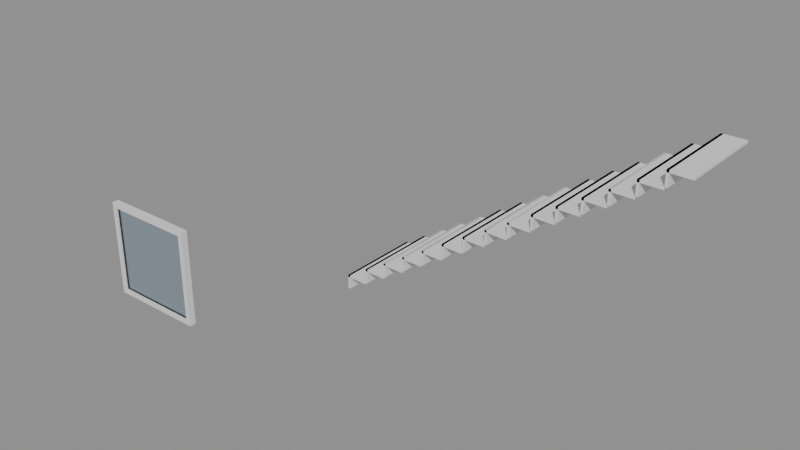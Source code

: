 # Source: e0515_after.blend  (saved by Blender 5.2.44; exported with 4.5.12 LTS)
import bpy
from mathutils import Matrix  # noqa: F401  (used for matrix-valued properties, if any)

bpy.ops.wm.read_factory_settings(use_empty=True)
scene = bpy.context.scene
scene.name = 'Scene'

# ---- materials (node trees are filled in below, after node groups)
mat_madera = bpy.data.materials.new('Madera')
mat_marco_pintura = bpy.data.materials.new('Marco_Pintura')
mat_vidrio = bpy.data.materials.new('Vidrio')

# ---- material node trees
mat_madera.use_nodes = True; mat_madera.node_tree.nodes.clear()
_N = mat_madera.node_tree.nodes; _L = mat_madera.node_tree.links
n0 = _N.new('ShaderNodeBsdfPrincipled'); n0.name = 'Principled BSDF'; n0.location = (-200, 100)
n0.inputs[3].default_value = 1.45
n0.inputs[10].default_value = 0.005
n1 = _N.new('ShaderNodeOutputMaterial'); n1.name = 'Material Output'; n1.location = (200, 100)
_L.new(n0.outputs[0], n1.inputs[0])
n1.is_active_output = True
mat_marco_pintura.use_nodes = True; mat_marco_pintura.node_tree.nodes.clear()
_N = mat_marco_pintura.node_tree.nodes; _L = mat_marco_pintura.node_tree.links
n0 = _N.new('ShaderNodeBsdfPrincipled'); n0.name = 'Principled BSDF'; n0.location = (-200, 100)
n0.inputs[3].default_value = 1.45
n0.inputs[10].default_value = 0.005
n1 = _N.new('ShaderNodeOutputMaterial'); n1.name = 'Material Output'; n1.location = (200, 100)
_L.new(n0.outputs[0], n1.inputs[0])
n1.is_active_output = True
mat_vidrio.use_nodes = True; mat_vidrio.node_tree.nodes.clear()
_N = mat_vidrio.node_tree.nodes; _L = mat_vidrio.node_tree.links
n0 = _N.new('ShaderNodeBsdfPrincipled'); n0.name = 'Principled BSDF'; n0.location = (-200, 100)
n0.inputs[0].default_value = (0.7, 0.85, 1.0, 1.0)
n0.inputs[2].default_value = 0.05
n0.inputs[3].default_value = 1.45
n0.inputs[10].default_value = 0.005
n0.inputs[18].default_value = 1.0
n1 = _N.new('ShaderNodeOutputMaterial'); n1.name = 'Material Output'; n1.location = (200, 100)
_L.new(n0.outputs[0], n1.inputs[0])
n1.is_active_output = True

# ---- meshes
me_escaleraprincipal_huella_1_mesh = bpy.data.meshes.new('EscaleraPrincipal_Huella_1_mesh')
me_escaleraprincipal_huella_1_mesh.from_pydata([(0.0, 0.0, 0.0), (0.28, 0.0, 0.0), (0.28, 1.1, 0.0), (0.0, 1.1, 0.0), (0.0, 0.0, 0.03), (0.28, 0.0, 0.03), (0.28, 1.1, 0.03), (0.0, 1.1, 0.03)], [], [(0, 1, 2, 3), (4, 5, 6, 7), (0, 1, 5, 4), (1, 2, 6, 5), (2, 3, 7, 6), (3, 0, 4, 7)])
me_escaleraprincipal_huella_1_mesh.materials.append(mat_madera)
me_escaleraprincipal_huella_1_mesh.update()
me_escaleraprincipal_ch_1_mesh = bpy.data.meshes.new('EscaleraPrincipal_CH_1_mesh')
me_escaleraprincipal_ch_1_mesh.from_pydata([(0.0, 0.0, 0.0), (0.03, 0.0, 0.0), (0.03, 1.1, 0.0), (0.0, 1.1, 0.0), (0.0, 0.0, 0.18), (0.03, 0.0, 0.18), (0.03, 1.1, 0.18), (0.0, 1.1, 0.18)], [], [(0, 1, 2, 3), (4, 5, 6, 7), (0, 1, 5, 4), (1, 2, 6, 5), (2, 3, 7, 6), (3, 0, 4, 7)])
me_escaleraprincipal_ch_1_mesh.materials.append(mat_madera)
me_escaleraprincipal_ch_1_mesh.update()
me_escaleraprincipal_huella_2_mesh = bpy.data.meshes.new('EscaleraPrincipal_Huella_2_mesh')
me_escaleraprincipal_huella_2_mesh.from_pydata([(0.0, 0.0, 0.0), (0.28, 0.0, 0.0), (0.28, 1.1, 0.0), (0.0, 1.1, 0.0), (0.0, 0.0, 0.03), (0.28, 0.0, 0.03), (0.28, 1.1, 0.03), (0.0, 1.1, 0.03)], [], [(0, 1, 2, 3), (4, 5, 6, 7), (0, 1, 5, 4), (1, 2, 6, 5), (2, 3, 7, 6), (3, 0, 4, 7)])
me_escaleraprincipal_huella_2_mesh.materials.append(mat_madera)
me_escaleraprincipal_huella_2_mesh.update()
me_escaleraprincipal_ch_2_mesh = bpy.data.meshes.new('EscaleraPrincipal_CH_2_mesh')
me_escaleraprincipal_ch_2_mesh.from_pydata([(0.0, 0.0, 0.0), (0.03, 0.0, 0.0), (0.03, 1.1, 0.0), (0.0, 1.1, 0.0), (0.0, 0.0, 0.18), (0.03, 0.0, 0.18), (0.03, 1.1, 0.18), (0.0, 1.1, 0.18)], [], [(0, 1, 2, 3), (4, 5, 6, 7), (0, 1, 5, 4), (1, 2, 6, 5), (2, 3, 7, 6), (3, 0, 4, 7)])
me_escaleraprincipal_ch_2_mesh.materials.append(mat_madera)
me_escaleraprincipal_ch_2_mesh.update()
me_escaleraprincipal_huella_3_mesh = bpy.data.meshes.new('EscaleraPrincipal_Huella_3_mesh')
me_escaleraprincipal_huella_3_mesh.from_pydata([(0.0, 0.0, 0.0), (0.28, 0.0, 0.0), (0.28, 1.1, 0.0), (0.0, 1.1, 0.0), (0.0, 0.0, 0.03), (0.28, 0.0, 0.03), (0.28, 1.1, 0.03), (0.0, 1.1, 0.03)], [], [(0, 1, 2, 3), (4, 5, 6, 7), (0, 1, 5, 4), (1, 2, 6, 5), (2, 3, 7, 6), (3, 0, 4, 7)])
me_escaleraprincipal_huella_3_mesh.materials.append(mat_madera)
me_escaleraprincipal_huella_3_mesh.update()
me_escaleraprincipal_ch_3_mesh = bpy.data.meshes.new('EscaleraPrincipal_CH_3_mesh')
me_escaleraprincipal_ch_3_mesh.from_pydata([(0.0, 0.0, 0.0), (0.03, 0.0, 0.0), (0.03, 1.1, 0.0), (0.0, 1.1, 0.0), (0.0, 0.0, 0.18), (0.03, 0.0, 0.18), (0.03, 1.1, 0.18), (0.0, 1.1, 0.18)], [], [(0, 1, 2, 3), (4, 5, 6, 7), (0, 1, 5, 4), (1, 2, 6, 5), (2, 3, 7, 6), (3, 0, 4, 7)])
me_escaleraprincipal_ch_3_mesh.materials.append(mat_madera)
me_escaleraprincipal_ch_3_mesh.update()
me_escaleraprincipal_huella_4_mesh = bpy.data.meshes.new('EscaleraPrincipal_Huella_4_mesh')
me_escaleraprincipal_huella_4_mesh.from_pydata([(0.0, 0.0, 0.0), (0.28, 0.0, 0.0), (0.28, 1.1, 0.0), (0.0, 1.1, 0.0), (0.0, 0.0, 0.03), (0.28, 0.0, 0.03), (0.28, 1.1, 0.03), (0.0, 1.1, 0.03)], [], [(0, 1, 2, 3), (4, 5, 6, 7), (0, 1, 5, 4), (1, 2, 6, 5), (2, 3, 7, 6), (3, 0, 4, 7)])
me_escaleraprincipal_huella_4_mesh.materials.append(mat_madera)
me_escaleraprincipal_huella_4_mesh.update()
me_escaleraprincipal_ch_4_mesh = bpy.data.meshes.new('EscaleraPrincipal_CH_4_mesh')
me_escaleraprincipal_ch_4_mesh.from_pydata([(0.0, 0.0, 0.0), (0.03, 0.0, 0.0), (0.03, 1.1, 0.0), (0.0, 1.1, 0.0), (0.0, 0.0, 0.18), (0.03, 0.0, 0.18), (0.03, 1.1, 0.18), (0.0, 1.1, 0.18)], [], [(0, 1, 2, 3), (4, 5, 6, 7), (0, 1, 5, 4), (1, 2, 6, 5), (2, 3, 7, 6), (3, 0, 4, 7)])
me_escaleraprincipal_ch_4_mesh.materials.append(mat_madera)
me_escaleraprincipal_ch_4_mesh.update()
me_escaleraprincipal_huella_5_mesh = bpy.data.meshes.new('EscaleraPrincipal_Huella_5_mesh')
me_escaleraprincipal_huella_5_mesh.from_pydata([(0.0, 0.0, 0.0), (0.28, 0.0, 0.0), (0.28, 1.1, 0.0), (0.0, 1.1, 0.0), (0.0, 0.0, 0.03), (0.28, 0.0, 0.03), (0.28, 1.1, 0.03), (0.0, 1.1, 0.03)], [], [(0, 1, 2, 3), (4, 5, 6, 7), (0, 1, 5, 4), (1, 2, 6, 5), (2, 3, 7, 6), (3, 0, 4, 7)])
me_escaleraprincipal_huella_5_mesh.materials.append(mat_madera)
me_escaleraprincipal_huella_5_mesh.update()
me_escaleraprincipal_ch_5_mesh = bpy.data.meshes.new('EscaleraPrincipal_CH_5_mesh')
me_escaleraprincipal_ch_5_mesh.from_pydata([(0.0, 0.0, 0.0), (0.03, 0.0, 0.0), (0.03, 1.1, 0.0), (0.0, 1.1, 0.0), (0.0, 0.0, 0.18), (0.03, 0.0, 0.18), (0.03, 1.1, 0.18), (0.0, 1.1, 0.18)], [], [(0, 1, 2, 3), (4, 5, 6, 7), (0, 1, 5, 4), (1, 2, 6, 5), (2, 3, 7, 6), (3, 0, 4, 7)])
me_escaleraprincipal_ch_5_mesh.materials.append(mat_madera)
me_escaleraprincipal_ch_5_mesh.update()
me_escaleraprincipal_huella_6_mesh = bpy.data.meshes.new('EscaleraPrincipal_Huella_6_mesh')
me_escaleraprincipal_huella_6_mesh.from_pydata([(0.0, 0.0, 0.0), (0.28, 0.0, 0.0), (0.28, 1.1, 0.0), (0.0, 1.1, 0.0), (0.0, 0.0, 0.03), (0.28, 0.0, 0.03), (0.28, 1.1, 0.03), (0.0, 1.1, 0.03)], [], [(0, 1, 2, 3), (4, 5, 6, 7), (0, 1, 5, 4), (1, 2, 6, 5), (2, 3, 7, 6), (3, 0, 4, 7)])
me_escaleraprincipal_huella_6_mesh.materials.append(mat_madera)
me_escaleraprincipal_huella_6_mesh.update()
me_escaleraprincipal_ch_6_mesh = bpy.data.meshes.new('EscaleraPrincipal_CH_6_mesh')
me_escaleraprincipal_ch_6_mesh.from_pydata([(0.0, 0.0, 0.0), (0.03, 0.0, 0.0), (0.03, 1.1, 0.0), (0.0, 1.1, 0.0), (0.0, 0.0, 0.18), (0.03, 0.0, 0.18), (0.03, 1.1, 0.18), (0.0, 1.1, 0.18)], [], [(0, 1, 2, 3), (4, 5, 6, 7), (0, 1, 5, 4), (1, 2, 6, 5), (2, 3, 7, 6), (3, 0, 4, 7)])
me_escaleraprincipal_ch_6_mesh.materials.append(mat_madera)
me_escaleraprincipal_ch_6_mesh.update()
me_escaleraprincipal_huella_7_mesh = bpy.data.meshes.new('EscaleraPrincipal_Huella_7_mesh')
me_escaleraprincipal_huella_7_mesh.from_pydata([(0.0, 0.0, 0.0), (0.28, 0.0, 0.0), (0.28, 1.1, 0.0), (0.0, 1.1, 0.0), (0.0, 0.0, 0.03), (0.28, 0.0, 0.03), (0.28, 1.1, 0.03), (0.0, 1.1, 0.03)], [], [(0, 1, 2, 3), (4, 5, 6, 7), (0, 1, 5, 4), (1, 2, 6, 5), (2, 3, 7, 6), (3, 0, 4, 7)])
me_escaleraprincipal_huella_7_mesh.materials.append(mat_madera)
me_escaleraprincipal_huella_7_mesh.update()
me_escaleraprincipal_ch_7_mesh = bpy.data.meshes.new('EscaleraPrincipal_CH_7_mesh')
me_escaleraprincipal_ch_7_mesh.from_pydata([(0.0, 0.0, 0.0), (0.03, 0.0, 0.0), (0.03, 1.1, 0.0), (0.0, 1.1, 0.0), (0.0, 0.0, 0.18), (0.03, 0.0, 0.18), (0.03, 1.1, 0.18), (0.0, 1.1, 0.18)], [], [(0, 1, 2, 3), (4, 5, 6, 7), (0, 1, 5, 4), (1, 2, 6, 5), (2, 3, 7, 6), (3, 0, 4, 7)])
me_escaleraprincipal_ch_7_mesh.materials.append(mat_madera)
me_escaleraprincipal_ch_7_mesh.update()
me_escaleraprincipal_huella_8_mesh = bpy.data.meshes.new('EscaleraPrincipal_Huella_8_mesh')
me_escaleraprincipal_huella_8_mesh.from_pydata([(0.0, 0.0, 0.0), (0.28, 0.0, 0.0), (0.28, 1.1, 0.0), (0.0, 1.1, 0.0), (0.0, 0.0, 0.03), (0.28, 0.0, 0.03), (0.28, 1.1, 0.03), (0.0, 1.1, 0.03)], [], [(0, 1, 2, 3), (4, 5, 6, 7), (0, 1, 5, 4), (1, 2, 6, 5), (2, 3, 7, 6), (3, 0, 4, 7)])
me_escaleraprincipal_huella_8_mesh.materials.append(mat_madera)
me_escaleraprincipal_huella_8_mesh.update()
me_escaleraprincipal_ch_8_mesh = bpy.data.meshes.new('EscaleraPrincipal_CH_8_mesh')
me_escaleraprincipal_ch_8_mesh.from_pydata([(0.0, 0.0, 0.0), (0.03, 0.0, 0.0), (0.03, 1.1, 0.0), (0.0, 1.1, 0.0), (0.0, 0.0, 0.18), (0.03, 0.0, 0.18), (0.03, 1.1, 0.18), (0.0, 1.1, 0.18)], [], [(0, 1, 2, 3), (4, 5, 6, 7), (0, 1, 5, 4), (1, 2, 6, 5), (2, 3, 7, 6), (3, 0, 4, 7)])
me_escaleraprincipal_ch_8_mesh.materials.append(mat_madera)
me_escaleraprincipal_ch_8_mesh.update()
me_escaleraprincipal_huella_9_mesh = bpy.data.meshes.new('EscaleraPrincipal_Huella_9_mesh')
me_escaleraprincipal_huella_9_mesh.from_pydata([(0.0, 0.0, 0.0), (0.28, 0.0, 0.0), (0.28, 1.1, 0.0), (0.0, 1.1, 0.0), (0.0, 0.0, 0.03), (0.28, 0.0, 0.03), (0.28, 1.1, 0.03), (0.0, 1.1, 0.03)], [], [(0, 1, 2, 3), (4, 5, 6, 7), (0, 1, 5, 4), (1, 2, 6, 5), (2, 3, 7, 6), (3, 0, 4, 7)])
me_escaleraprincipal_huella_9_mesh.materials.append(mat_madera)
me_escaleraprincipal_huella_9_mesh.update()
me_escaleraprincipal_ch_9_mesh = bpy.data.meshes.new('EscaleraPrincipal_CH_9_mesh')
me_escaleraprincipal_ch_9_mesh.from_pydata([(0.0, 0.0, 0.0), (0.03, 0.0, 0.0), (0.03, 1.1, 0.0), (0.0, 1.1, 0.0), (0.0, 0.0, 0.18), (0.03, 0.0, 0.18), (0.03, 1.1, 0.18), (0.0, 1.1, 0.18)], [], [(0, 1, 2, 3), (4, 5, 6, 7), (0, 1, 5, 4), (1, 2, 6, 5), (2, 3, 7, 6), (3, 0, 4, 7)])
me_escaleraprincipal_ch_9_mesh.materials.append(mat_madera)
me_escaleraprincipal_ch_9_mesh.update()
me_escaleraprincipal_huella_10_mesh = bpy.data.meshes.new('EscaleraPrincipal_Huella_10_mesh')
me_escaleraprincipal_huella_10_mesh.from_pydata([(0.0, 0.0, 0.0), (0.28, 0.0, 0.0), (0.28, 1.1, 0.0), (0.0, 1.1, 0.0), (0.0, 0.0, 0.03), (0.28, 0.0, 0.03), (0.28, 1.1, 0.03), (0.0, 1.1, 0.03)], [], [(0, 1, 2, 3), (4, 5, 6, 7), (0, 1, 5, 4), (1, 2, 6, 5), (2, 3, 7, 6), (3, 0, 4, 7)])
me_escaleraprincipal_huella_10_mesh.materials.append(mat_madera)
me_escaleraprincipal_huella_10_mesh.update()
me_escaleraprincipal_ch_10_mesh = bpy.data.meshes.new('EscaleraPrincipal_CH_10_mesh')
me_escaleraprincipal_ch_10_mesh.from_pydata([(0.0, 0.0, 0.0), (0.03, 0.0, 0.0), (0.03, 1.1, 0.0), (0.0, 1.1, 0.0), (0.0, 0.0, 0.18), (0.03, 0.0, 0.18), (0.03, 1.1, 0.18), (0.0, 1.1, 0.18)], [], [(0, 1, 2, 3), (4, 5, 6, 7), (0, 1, 5, 4), (1, 2, 6, 5), (2, 3, 7, 6), (3, 0, 4, 7)])
me_escaleraprincipal_ch_10_mesh.materials.append(mat_madera)
me_escaleraprincipal_ch_10_mesh.update()
me_escaleraprincipal_huella_11_mesh = bpy.data.meshes.new('EscaleraPrincipal_Huella_11_mesh')
me_escaleraprincipal_huella_11_mesh.from_pydata([(0.0, 0.0, 0.0), (0.28, 0.0, 0.0), (0.28, 1.1, 0.0), (0.0, 1.1, 0.0), (0.0, 0.0, 0.03), (0.28, 0.0, 0.03), (0.28, 1.1, 0.03), (0.0, 1.1, 0.03)], [], [(0, 1, 2, 3), (4, 5, 6, 7), (0, 1, 5, 4), (1, 2, 6, 5), (2, 3, 7, 6), (3, 0, 4, 7)])
me_escaleraprincipal_huella_11_mesh.materials.append(mat_madera)
me_escaleraprincipal_huella_11_mesh.update()
me_escaleraprincipal_ch_11_mesh = bpy.data.meshes.new('EscaleraPrincipal_CH_11_mesh')
me_escaleraprincipal_ch_11_mesh.from_pydata([(0.0, 0.0, 0.0), (0.03, 0.0, 0.0), (0.03, 1.1, 0.0), (0.0, 1.1, 0.0), (0.0, 0.0, 0.18), (0.03, 0.0, 0.18), (0.03, 1.1, 0.18), (0.0, 1.1, 0.18)], [], [(0, 1, 2, 3), (4, 5, 6, 7), (0, 1, 5, 4), (1, 2, 6, 5), (2, 3, 7, 6), (3, 0, 4, 7)])
me_escaleraprincipal_ch_11_mesh.materials.append(mat_madera)
me_escaleraprincipal_ch_11_mesh.update()
me_escaleraprincipal_huella_12_mesh = bpy.data.meshes.new('EscaleraPrincipal_Huella_12_mesh')
me_escaleraprincipal_huella_12_mesh.from_pydata([(0.0, 0.0, 0.0), (0.28, 0.0, 0.0), (0.28, 1.1, 0.0), (0.0, 1.1, 0.0), (0.0, 0.0, 0.03), (0.28, 0.0, 0.03), (0.28, 1.1, 0.03), (0.0, 1.1, 0.03)], [], [(0, 1, 2, 3), (4, 5, 6, 7), (0, 1, 5, 4), (1, 2, 6, 5), (2, 3, 7, 6), (3, 0, 4, 7)])
me_escaleraprincipal_huella_12_mesh.materials.append(mat_madera)
me_escaleraprincipal_huella_12_mesh.update()
me_escaleraprincipal_ch_12_mesh = bpy.data.meshes.new('EscaleraPrincipal_CH_12_mesh')
me_escaleraprincipal_ch_12_mesh.from_pydata([(0.0, 0.0, 0.0), (0.03, 0.0, 0.0), (0.03, 1.1, 0.0), (0.0, 1.1, 0.0), (0.0, 0.0, 0.18), (0.03, 0.0, 0.18), (0.03, 1.1, 0.18), (0.0, 1.1, 0.18)], [], [(0, 1, 2, 3), (4, 5, 6, 7), (0, 1, 5, 4), (1, 2, 6, 5), (2, 3, 7, 6), (3, 0, 4, 7)])
me_escaleraprincipal_ch_12_mesh.materials.append(mat_madera)
me_escaleraprincipal_ch_12_mesh.update()
me_escaleraprincipal_huella_13_mesh = bpy.data.meshes.new('EscaleraPrincipal_Huella_13_mesh')
me_escaleraprincipal_huella_13_mesh.from_pydata([(0.0, 0.0, 0.0), (0.28, 0.0, 0.0), (0.28, 1.1, 0.0), (0.0, 1.1, 0.0), (0.0, 0.0, 0.03), (0.28, 0.0, 0.03), (0.28, 1.1, 0.03), (0.0, 1.1, 0.03)], [], [(0, 1, 2, 3), (4, 5, 6, 7), (0, 1, 5, 4), (1, 2, 6, 5), (2, 3, 7, 6), (3, 0, 4, 7)])
me_escaleraprincipal_huella_13_mesh.materials.append(mat_madera)
me_escaleraprincipal_huella_13_mesh.update()
me_escaleraprincipal_ch_13_mesh = bpy.data.meshes.new('EscaleraPrincipal_CH_13_mesh')
me_escaleraprincipal_ch_13_mesh.from_pydata([(0.0, 0.0, 0.0), (0.03, 0.0, 0.0), (0.03, 1.1, 0.0), (0.0, 1.1, 0.0), (0.0, 0.0, 0.18), (0.03, 0.0, 0.18), (0.03, 1.1, 0.18), (0.0, 1.1, 0.18)], [], [(0, 1, 2, 3), (4, 5, 6, 7), (0, 1, 5, 4), (1, 2, 6, 5), (2, 3, 7, 6), (3, 0, 4, 7)])
me_escaleraprincipal_ch_13_mesh.materials.append(mat_madera)
me_escaleraprincipal_ch_13_mesh.update()
me_escaleraprincipal_huella_14_mesh = bpy.data.meshes.new('EscaleraPrincipal_Huella_14_mesh')
me_escaleraprincipal_huella_14_mesh.from_pydata([(0.0, 0.0, 0.0), (0.28, 0.0, 0.0), (0.28, 1.1, 0.0), (0.0, 1.1, 0.0), (0.0, 0.0, 0.03), (0.28, 0.0, 0.03), (0.28, 1.1, 0.03), (0.0, 1.1, 0.03)], [], [(0, 1, 2, 3), (4, 5, 6, 7), (0, 1, 5, 4), (1, 2, 6, 5), (2, 3, 7, 6), (3, 0, 4, 7)])
me_escaleraprincipal_huella_14_mesh.materials.append(mat_madera)
me_escaleraprincipal_huella_14_mesh.update()
me_escaleraprincipal_ch_14_mesh = bpy.data.meshes.new('EscaleraPrincipal_CH_14_mesh')
me_escaleraprincipal_ch_14_mesh.from_pydata([(0.0, 0.0, 0.0), (0.03, 0.0, 0.0), (0.03, 1.1, 0.0), (0.0, 1.1, 0.0), (0.0, 0.0, 0.18), (0.03, 0.0, 0.18), (0.03, 1.1, 0.18), (0.0, 1.1, 0.18)], [], [(0, 1, 2, 3), (4, 5, 6, 7), (0, 1, 5, 4), (1, 2, 6, 5), (2, 3, 7, 6), (3, 0, 4, 7)])
me_escaleraprincipal_ch_14_mesh.materials.append(mat_madera)
me_escaleraprincipal_ch_14_mesh.update()
me_escaleraprincipal_huella_15_mesh = bpy.data.meshes.new('EscaleraPrincipal_Huella_15_mesh')
me_escaleraprincipal_huella_15_mesh.from_pydata([(0.0, 0.0, 0.0), (0.28, 0.0, 0.0), (0.28, 1.1, 0.0), (0.0, 1.1, 0.0), (0.0, 0.0, 0.03), (0.28, 0.0, 0.03), (0.28, 1.1, 0.03), (0.0, 1.1, 0.03)], [], [(0, 1, 2, 3), (4, 5, 6, 7), (0, 1, 5, 4), (1, 2, 6, 5), (2, 3, 7, 6), (3, 0, 4, 7)])
me_escaleraprincipal_huella_15_mesh.materials.append(mat_madera)
me_escaleraprincipal_huella_15_mesh.update()
me_escaleraprincipal_ch_15_mesh = bpy.data.meshes.new('EscaleraPrincipal_CH_15_mesh')
me_escaleraprincipal_ch_15_mesh.from_pydata([(0.0, 0.0, 0.0), (0.03, 0.0, 0.0), (0.03, 1.1, 0.0), (0.0, 1.1, 0.0), (0.0, 0.0, 0.18), (0.03, 0.0, 0.18), (0.03, 1.1, 0.18), (0.0, 1.1, 0.18)], [], [(0, 1, 2, 3), (4, 5, 6, 7), (0, 1, 5, 4), (1, 2, 6, 5), (2, 3, 7, 6), (3, 0, 4, 7)])
me_escaleraprincipal_ch_15_mesh.materials.append(mat_madera)
me_escaleraprincipal_ch_15_mesh.update()
me_ventana_nuevo_jamba_izq_mesh = bpy.data.meshes.new('Ventana_Nuevo_Jamba_Izq_mesh')
me_ventana_nuevo_jamba_izq_mesh.from_pydata([(0.0, 0.0, 0.0), (0.06, 0.0, 0.0), (0.06, 0.08, 0.0), (0.0, 0.08, 0.0), (0.0, 0.0, 1.2), (0.06, 0.0, 1.2), (0.06, 0.08, 1.2), (0.0, 0.08, 1.2)], [], [(0, 1, 2, 3), (4, 5, 6, 7), (0, 1, 5, 4), (1, 2, 6, 5), (2, 3, 7, 6), (3, 0, 4, 7)])
me_ventana_nuevo_jamba_izq_mesh.materials.append(mat_marco_pintura)
me_ventana_nuevo_jamba_izq_mesh.update()
me_ventana_nuevo_jamba_der_mesh = bpy.data.meshes.new('Ventana_Nuevo_Jamba_Der_mesh')
me_ventana_nuevo_jamba_der_mesh.from_pydata([(0.0, 0.0, 0.0), (0.06, 0.0, 0.0), (0.06, 0.08, 0.0), (0.0, 0.08, 0.0), (0.0, 0.0, 1.2), (0.06, 0.0, 1.2), (0.06, 0.08, 1.2), (0.0, 0.08, 1.2)], [], [(0, 1, 2, 3), (4, 5, 6, 7), (0, 1, 5, 4), (1, 2, 6, 5), (2, 3, 7, 6), (3, 0, 4, 7)])
me_ventana_nuevo_jamba_der_mesh.materials.append(mat_marco_pintura)
me_ventana_nuevo_jamba_der_mesh.update()
me_ventana_nuevo_trav_inf_mesh = bpy.data.meshes.new('Ventana_Nuevo_Trav_Inf_mesh')
me_ventana_nuevo_trav_inf_mesh.from_pydata([(0.0, 0.0, 0.0), (1.08, 0.0, 0.0), (1.08, 0.08, 0.0), (0.0, 0.08, 0.0), (0.0, 0.0, 0.06), (1.08, 0.0, 0.06), (1.08, 0.08, 0.06), (0.0, 0.08, 0.06)], [], [(0, 1, 2, 3), (4, 5, 6, 7), (0, 1, 5, 4), (1, 2, 6, 5), (2, 3, 7, 6), (3, 0, 4, 7)])
me_ventana_nuevo_trav_inf_mesh.materials.append(mat_marco_pintura)
me_ventana_nuevo_trav_inf_mesh.update()
me_ventana_nuevo_trav_sup_mesh = bpy.data.meshes.new('Ventana_Nuevo_Trav_Sup_mesh')
me_ventana_nuevo_trav_sup_mesh.from_pydata([(0.0, 0.0, 0.0), (1.08, 0.0, 0.0), (1.08, 0.08, 0.0), (0.0, 0.08, 0.0), (0.0, 0.0, 0.06), (1.08, 0.0, 0.06), (1.08, 0.08, 0.06), (0.0, 0.08, 0.06)], [], [(0, 1, 2, 3), (4, 5, 6, 7), (0, 1, 5, 4), (1, 2, 6, 5), (2, 3, 7, 6), (3, 0, 4, 7)])
me_ventana_nuevo_trav_sup_mesh.materials.append(mat_marco_pintura)
me_ventana_nuevo_trav_sup_mesh.update()
me_ventana_nuevo_vidrio_1_1_mesh = bpy.data.meshes.new('Ventana_Nuevo_Vidrio_1_1_mesh')
me_ventana_nuevo_vidrio_1_1_mesh.from_pydata([(0.0, 0.0, 0.0), (1.08, 0.0, 0.0), (1.08, 0.06, 0.0), (0.0, 0.06, 0.0), (0.0, 0.0, 1.08), (1.08, 0.0, 1.08), (1.08, 0.06, 1.08), (0.0, 0.06, 1.08)], [], [(0, 1, 2, 3), (4, 5, 6, 7), (0, 1, 5, 4), (1, 2, 6, 5), (2, 3, 7, 6), (3, 0, 4, 7)])
me_ventana_nuevo_vidrio_1_1_mesh.materials.append(mat_vidrio)
me_ventana_nuevo_vidrio_1_1_mesh.update()

# ---- objects
ob_escaleraprincipal = bpy.data.objects.new('EscaleraPrincipal', None)
ob_escaleraprincipal_huella_1 = bpy.data.objects.new('EscaleraPrincipal_Huella_1', me_escaleraprincipal_huella_1_mesh)
ob_escaleraprincipal_ch_1 = bpy.data.objects.new('EscaleraPrincipal_CH_1', me_escaleraprincipal_ch_1_mesh)
ob_escaleraprincipal_huella_2 = bpy.data.objects.new('EscaleraPrincipal_Huella_2', me_escaleraprincipal_huella_2_mesh)
ob_escaleraprincipal_ch_2 = bpy.data.objects.new('EscaleraPrincipal_CH_2', me_escaleraprincipal_ch_2_mesh)
ob_escaleraprincipal_huella_3 = bpy.data.objects.new('EscaleraPrincipal_Huella_3', me_escaleraprincipal_huella_3_mesh)
ob_escaleraprincipal_ch_3 = bpy.data.objects.new('EscaleraPrincipal_CH_3', me_escaleraprincipal_ch_3_mesh)
ob_escaleraprincipal_huella_4 = bpy.data.objects.new('EscaleraPrincipal_Huella_4', me_escaleraprincipal_huella_4_mesh)
ob_escaleraprincipal_ch_4 = bpy.data.objects.new('EscaleraPrincipal_CH_4', me_escaleraprincipal_ch_4_mesh)
ob_escaleraprincipal_huella_5 = bpy.data.objects.new('EscaleraPrincipal_Huella_5', me_escaleraprincipal_huella_5_mesh)
ob_escaleraprincipal_ch_5 = bpy.data.objects.new('EscaleraPrincipal_CH_5', me_escaleraprincipal_ch_5_mesh)
ob_escaleraprincipal_huella_6 = bpy.data.objects.new('EscaleraPrincipal_Huella_6', me_escaleraprincipal_huella_6_mesh)
ob_escaleraprincipal_ch_6 = bpy.data.objects.new('EscaleraPrincipal_CH_6', me_escaleraprincipal_ch_6_mesh)
ob_escaleraprincipal_huella_7 = bpy.data.objects.new('EscaleraPrincipal_Huella_7', me_escaleraprincipal_huella_7_mesh)
ob_escaleraprincipal_ch_7 = bpy.data.objects.new('EscaleraPrincipal_CH_7', me_escaleraprincipal_ch_7_mesh)
ob_escaleraprincipal_huella_8 = bpy.data.objects.new('EscaleraPrincipal_Huella_8', me_escaleraprincipal_huella_8_mesh)
ob_escaleraprincipal_ch_8 = bpy.data.objects.new('EscaleraPrincipal_CH_8', me_escaleraprincipal_ch_8_mesh)
ob_escaleraprincipal_huella_9 = bpy.data.objects.new('EscaleraPrincipal_Huella_9', me_escaleraprincipal_huella_9_mesh)
ob_escaleraprincipal_ch_9 = bpy.data.objects.new('EscaleraPrincipal_CH_9', me_escaleraprincipal_ch_9_mesh)
ob_escaleraprincipal_huella_10 = bpy.data.objects.new('EscaleraPrincipal_Huella_10', me_escaleraprincipal_huella_10_mesh)
ob_escaleraprincipal_ch_10 = bpy.data.objects.new('EscaleraPrincipal_CH_10', me_escaleraprincipal_ch_10_mesh)
ob_escaleraprincipal_huella_11 = bpy.data.objects.new('EscaleraPrincipal_Huella_11', me_escaleraprincipal_huella_11_mesh)
ob_escaleraprincipal_ch_11 = bpy.data.objects.new('EscaleraPrincipal_CH_11', me_escaleraprincipal_ch_11_mesh)
ob_escaleraprincipal_huella_12 = bpy.data.objects.new('EscaleraPrincipal_Huella_12', me_escaleraprincipal_huella_12_mesh)
ob_escaleraprincipal_ch_12 = bpy.data.objects.new('EscaleraPrincipal_CH_12', me_escaleraprincipal_ch_12_mesh)
ob_escaleraprincipal_huella_13 = bpy.data.objects.new('EscaleraPrincipal_Huella_13', me_escaleraprincipal_huella_13_mesh)
ob_escaleraprincipal_ch_13 = bpy.data.objects.new('EscaleraPrincipal_CH_13', me_escaleraprincipal_ch_13_mesh)
ob_escaleraprincipal_huella_14 = bpy.data.objects.new('EscaleraPrincipal_Huella_14', me_escaleraprincipal_huella_14_mesh)
ob_escaleraprincipal_ch_14 = bpy.data.objects.new('EscaleraPrincipal_CH_14', me_escaleraprincipal_ch_14_mesh)
ob_escaleraprincipal_huella_15 = bpy.data.objects.new('EscaleraPrincipal_Huella_15', me_escaleraprincipal_huella_15_mesh)
ob_escaleraprincipal_ch_15 = bpy.data.objects.new('EscaleraPrincipal_CH_15', me_escaleraprincipal_ch_15_mesh)
ob_ventana_nuevo = bpy.data.objects.new('Ventana_Nuevo', None)
ob_ventana_nuevo_jamba_izq = bpy.data.objects.new('Ventana_Nuevo_Jamba_Izq', me_ventana_nuevo_jamba_izq_mesh)
ob_ventana_nuevo_jamba_der = bpy.data.objects.new('Ventana_Nuevo_Jamba_Der', me_ventana_nuevo_jamba_der_mesh)
ob_ventana_nuevo_trav_inf = bpy.data.objects.new('Ventana_Nuevo_Trav_Inf', me_ventana_nuevo_trav_inf_mesh)
ob_ventana_nuevo_trav_sup = bpy.data.objects.new('Ventana_Nuevo_Trav_Sup', me_ventana_nuevo_trav_sup_mesh)
ob_ventana_nuevo_vidrio_1_1 = bpy.data.objects.new('Ventana_Nuevo_Vidrio_1_1', me_ventana_nuevo_vidrio_1_1_mesh)

# ---- transforms, parenting, visibility, modifiers, constraints
ob_escaleraprincipal.location = (0.0, 0.0, 0.0)
ob_escaleraprincipal.empty_display_type = 'ARROWS'
ob_escaleraprincipal_huella_1.parent = ob_escaleraprincipal
ob_escaleraprincipal_huella_1.location = (0.0, 0.0, 0.15)
ob_escaleraprincipal_ch_1.parent = ob_escaleraprincipal
ob_escaleraprincipal_ch_1.location = (0.0, 0.0, 0.0)
ob_escaleraprincipal_huella_2.parent = ob_escaleraprincipal
ob_escaleraprincipal_huella_2.location = (0.28, 0.0, 0.33)
ob_escaleraprincipal_ch_2.parent = ob_escaleraprincipal
ob_escaleraprincipal_ch_2.location = (0.28, 0.0, 0.18)
ob_escaleraprincipal_huella_3.parent = ob_escaleraprincipal
ob_escaleraprincipal_huella_3.location = (0.56, 0.0, 0.51)
ob_escaleraprincipal_ch_3.parent = ob_escaleraprincipal
ob_escaleraprincipal_ch_3.location = (0.56, 0.0, 0.36)
ob_escaleraprincipal_huella_4.parent = ob_escaleraprincipal
ob_escaleraprincipal_huella_4.location = (0.84, 0.0, 0.69)
ob_escaleraprincipal_ch_4.parent = ob_escaleraprincipal
ob_escaleraprincipal_ch_4.location = (0.84, 0.0, 0.54)
ob_escaleraprincipal_huella_5.parent = ob_escaleraprincipal
ob_escaleraprincipal_huella_5.location = (1.12, 0.0, 0.87)
ob_escaleraprincipal_ch_5.parent = ob_escaleraprincipal
ob_escaleraprincipal_ch_5.location = (1.12, 0.0, 0.72)
ob_escaleraprincipal_huella_6.parent = ob_escaleraprincipal
ob_escaleraprincipal_huella_6.location = (1.4, 0.0, 1.05)
ob_escaleraprincipal_ch_6.parent = ob_escaleraprincipal
ob_escaleraprincipal_ch_6.location = (1.4, 0.0, 0.9)
ob_escaleraprincipal_huella_7.parent = ob_escaleraprincipal
ob_escaleraprincipal_huella_7.location = (1.68, 0.0, 1.23)
ob_escaleraprincipal_ch_7.parent = ob_escaleraprincipal
ob_escaleraprincipal_ch_7.location = (1.68, 0.0, 1.08)
ob_escaleraprincipal_huella_8.parent = ob_escaleraprincipal
ob_escaleraprincipal_huella_8.location = (1.96, 0.0, 1.41)
ob_escaleraprincipal_ch_8.parent = ob_escaleraprincipal
ob_escaleraprincipal_ch_8.location = (1.96, 0.0, 1.26)
ob_escaleraprincipal_huella_9.parent = ob_escaleraprincipal
ob_escaleraprincipal_huella_9.location = (2.24, 0.0, 1.59)
ob_escaleraprincipal_ch_9.parent = ob_escaleraprincipal
ob_escaleraprincipal_ch_9.location = (2.24, 0.0, 1.44)
ob_escaleraprincipal_huella_10.parent = ob_escaleraprincipal
ob_escaleraprincipal_huella_10.location = (2.52, 0.0, 1.77)
ob_escaleraprincipal_ch_10.parent = ob_escaleraprincipal
ob_escaleraprincipal_ch_10.location = (2.52, 0.0, 1.62)
ob_escaleraprincipal_huella_11.parent = ob_escaleraprincipal
ob_escaleraprincipal_huella_11.location = (2.8, 0.0, 1.95)
ob_escaleraprincipal_ch_11.parent = ob_escaleraprincipal
ob_escaleraprincipal_ch_11.location = (2.8, 0.0, 1.8)
ob_escaleraprincipal_huella_12.parent = ob_escaleraprincipal
ob_escaleraprincipal_huella_12.location = (3.08, 0.0, 2.13)
ob_escaleraprincipal_ch_12.parent = ob_escaleraprincipal
ob_escaleraprincipal_ch_12.location = (3.08, 0.0, 1.98)
ob_escaleraprincipal_huella_13.parent = ob_escaleraprincipal
ob_escaleraprincipal_huella_13.location = (3.36, 0.0, 2.31)
ob_escaleraprincipal_ch_13.parent = ob_escaleraprincipal
ob_escaleraprincipal_ch_13.location = (3.36, 0.0, 2.16)
ob_escaleraprincipal_huella_14.parent = ob_escaleraprincipal
ob_escaleraprincipal_huella_14.location = (3.64, 0.0, 2.49)
ob_escaleraprincipal_ch_14.parent = ob_escaleraprincipal
ob_escaleraprincipal_ch_14.location = (3.64, 0.0, 2.34)
ob_escaleraprincipal_huella_15.parent = ob_escaleraprincipal
ob_escaleraprincipal_huella_15.location = (3.92, 0.0, 2.67)
ob_escaleraprincipal_ch_15.parent = ob_escaleraprincipal
ob_escaleraprincipal_ch_15.location = (3.92, 0.0, 2.52)
ob_ventana_nuevo.location = (-2.0, -1.8, 0.0)
ob_ventana_nuevo.empty_display_type = 'ARROWS'
ob_ventana_nuevo_jamba_izq.parent = ob_ventana_nuevo
ob_ventana_nuevo_jamba_izq.location = (0.0, 0.0, 0.0)
ob_ventana_nuevo_jamba_der.parent = ob_ventana_nuevo
ob_ventana_nuevo_jamba_der.location = (1.14, 0.0, 0.0)
ob_ventana_nuevo_trav_inf.parent = ob_ventana_nuevo
ob_ventana_nuevo_trav_inf.location = (0.06, 0.0, 0.0)
ob_ventana_nuevo_trav_sup.parent = ob_ventana_nuevo
ob_ventana_nuevo_trav_sup.location = (0.06, 0.0, 1.14)
ob_ventana_nuevo_vidrio_1_1.parent = ob_ventana_nuevo
ob_ventana_nuevo_vidrio_1_1.location = (0.06, 0.02, 0.06)

# ---- collection membership
scene.collection.objects.link(ob_escaleraprincipal)
scene.collection.objects.link(ob_escaleraprincipal_huella_1)
scene.collection.objects.link(ob_escaleraprincipal_ch_1)
scene.collection.objects.link(ob_escaleraprincipal_huella_2)
scene.collection.objects.link(ob_escaleraprincipal_ch_2)
scene.collection.objects.link(ob_escaleraprincipal_huella_3)
scene.collection.objects.link(ob_escaleraprincipal_ch_3)
scene.collection.objects.link(ob_escaleraprincipal_huella_4)
scene.collection.objects.link(ob_escaleraprincipal_ch_4)
scene.collection.objects.link(ob_escaleraprincipal_huella_5)
scene.collection.objects.link(ob_escaleraprincipal_ch_5)
scene.collection.objects.link(ob_escaleraprincipal_huella_6)
scene.collection.objects.link(ob_escaleraprincipal_ch_6)
scene.collection.objects.link(ob_escaleraprincipal_huella_7)
scene.collection.objects.link(ob_escaleraprincipal_ch_7)
scene.collection.objects.link(ob_escaleraprincipal_huella_8)
scene.collection.objects.link(ob_escaleraprincipal_ch_8)
scene.collection.objects.link(ob_escaleraprincipal_huella_9)
scene.collection.objects.link(ob_escaleraprincipal_ch_9)
scene.collection.objects.link(ob_escaleraprincipal_huella_10)
scene.collection.objects.link(ob_escaleraprincipal_ch_10)
scene.collection.objects.link(ob_escaleraprincipal_huella_11)
scene.collection.objects.link(ob_escaleraprincipal_ch_11)
scene.collection.objects.link(ob_escaleraprincipal_huella_12)
scene.collection.objects.link(ob_escaleraprincipal_ch_12)
scene.collection.objects.link(ob_escaleraprincipal_huella_13)
scene.collection.objects.link(ob_escaleraprincipal_ch_13)
scene.collection.objects.link(ob_escaleraprincipal_huella_14)
scene.collection.objects.link(ob_escaleraprincipal_ch_14)
scene.collection.objects.link(ob_escaleraprincipal_huella_15)
scene.collection.objects.link(ob_escaleraprincipal_ch_15)
scene.collection.objects.link(ob_ventana_nuevo)
scene.collection.objects.link(ob_ventana_nuevo_jamba_izq)
scene.collection.objects.link(ob_ventana_nuevo_jamba_der)
scene.collection.objects.link(ob_ventana_nuevo_trav_inf)
scene.collection.objects.link(ob_ventana_nuevo_trav_sup)
scene.collection.objects.link(ob_ventana_nuevo_vidrio_1_1)

# ---- scene / render settings (as saved in the file)
scene.frame_start = 1; scene.frame_end = 250; scene.frame_set(1)
scene.render.engine = 'BLENDER_EEVEE_NEXT'
scene.render.bake_bias = 0.0
scene.render.bake_samples = 0
scene.render.compositor_device = 'GPU'
scene.eevee.use_volume_custom_range = False
scene.eevee.fast_gi_thickness_near = 0.1
scene.eevee.fast_gi_thickness_far = 0.0
scene.eevee.ray_tracing_options.screen_trace_thickness = 0.1
bpy.context.view_layer.update()

# ---- added for rendering (the .blend has no active camera and no usable light): camera, sun + grey world if the file has none
cam_auto = bpy.data.cameras.new('AutoCamera')
cam_auto.lens = 50.0
cam_auto.sensor_width = 36.0
cam_auto.clip_end = 1000.0
ob_auto_camera = bpy.data.objects.new('AutoCamera', cam_auto)
scene.collection.objects.link(ob_auto_camera)
ob_auto_camera.location = (7.90779, -8.51935, 6.79623)
ob_auto_camera.rotation_euler = (1.09748, -7.21219e-08, 0.694738)
scene.camera = ob_auto_camera
light_auto_sun = bpy.data.lights.new('AutoSun', 'SUN')
light_auto_sun.energy = 3.0
light_auto_sun.angle = 0.0523599
ob_auto_sun = bpy.data.objects.new('AutoSun', light_auto_sun)
scene.collection.objects.link(ob_auto_sun)
ob_auto_sun.rotation_euler = (0.872665, 0.174533, 0.523599)
if scene.world is None:
    world_auto = bpy.data.worlds.new('AutoWorld')
    world_auto.color = (0.3, 0.3, 0.3)
    scene.world = world_auto
bpy.context.view_layer.update()
